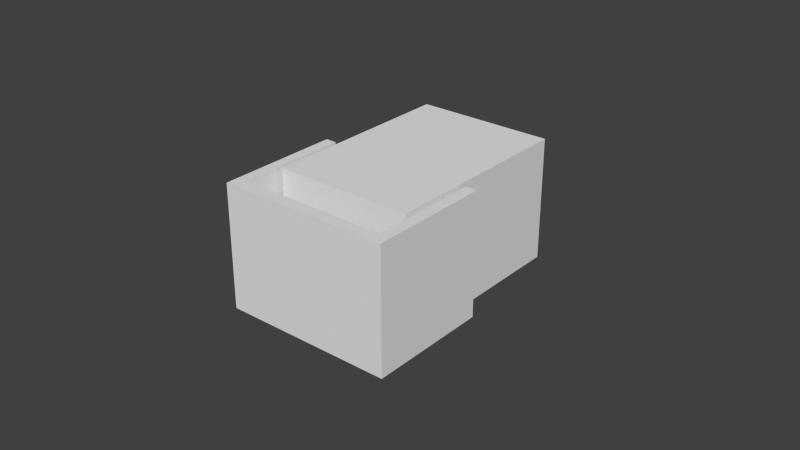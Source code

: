 # Source: dynamixel.blend  (saved by Blender 2.62.0; exported with 4.5.12 LTS)
import bpy
from mathutils import Matrix  # noqa: F401  (used for matrix-valued properties, if any)

bpy.ops.wm.read_factory_settings(use_empty=True)
scene = bpy.context.scene
scene.name = 'Scene'

# ---- collections
col_collection_1 = bpy.data.collections.new('Collection 1'); scene.collection.children.link(col_collection_1)

# ---- materials (node trees are filled in below, after node groups)
mat_material = bpy.data.materials.new('Material')
mat_material.alpha_threshold = 0.0
mat_material.use_transparent_shadow = False
mat_material.roughness = 0.5
mat_material.line_color = (0.0, 0.0, 0.0, 1.0)

# ---- material node trees

# ---- world
world_world = bpy.data.worlds.new('World'); scene.world = world_world
world_world.color = (0.05088, 0.05088, 0.05088)
world_world.use_sun_shadow = False
world_world.sun_shadow_jitter_overblur = 0.0
world_world.cycles.sampling_method = 'MANUAL'
world_world.cycles.sample_map_resolution = 256

# ---- meshes
me_cube = bpy.data.meshes.new('Cube')
me_cube.from_pydata([(0.1556, 0.1992, -0.1556), (0.1556, -0.1992, -0.1556), (-0.1556, -0.1992, -0.1556), (-0.1556, 0.1992, -0.1556), (0.1556, 0.1992, 0.1556), (0.1556, -0.1992, 0.1556), (-0.1556, -0.1992, 0.1556), (-0.1556, 0.1992, 0.1556)], [], [(0, 1, 2, 3), (4, 7, 6, 5), (0, 4, 5, 1), (1, 5, 6, 2), (2, 6, 7, 3), (4, 0, 3, 7)])
me_cube.materials.append(mat_material)
me_cube.use_remesh_preserve_volume = False
me_cube.use_remesh_preserve_attributes = False
me_cube.use_mirror_vertex_groups = False
me_cube.update()
me_cube_002 = bpy.data.meshes.new('Cube.002')
me_cube_002.from_pydata([(-2.036, 0.8394, -0.9631), (-2.036, -1.701, -0.9631), (-2.335, -1.701, -0.9631), (-2.335, 0.8394, -0.9631), (-2.036, 0.8394, 1.037), (-2.036, -1.701, 1.037), (-2.335, -1.701, 1.037), (-2.335, 0.8394, 1.037), (-2.335, -1.99, -0.9631), (-2.335, -1.99, 1.037), (-2.036, -1.99, -0.9631), (-2.036, -1.99, 1.037), (2.123, -1.701, -0.9631), (2.123, -1.99, -0.9631), (2.123, -1.99, 1.037), (2.123, -1.701, 1.037), (2.442, -1.701, 1.037), (2.442, -1.701, -0.9631), (2.442, -1.99, 1.037), (2.442, -1.99, -0.9631), (2.442, 0.8287, -0.9631), (2.123, 0.8287, -0.9631), (2.442, 0.8287, 1.037), (2.123, 0.8287, 1.037)], [], [(0, 1, 2, 3), (4, 7, 6, 5), (0, 4, 5, 1), (2, 6, 7, 3), (4, 0, 3, 7), (6, 2, 8, 9), (5, 6, 9, 11), (2, 1, 10, 8), (10, 11, 9, 8), (10, 1, 12, 13), (11, 10, 13, 14), (5, 11, 14, 15), (1, 5, 15, 12), (15, 14, 18, 16), (14, 13, 19, 18), (13, 12, 17, 19), (17, 16, 18, 19), (17, 12, 21, 20), (16, 17, 20, 22), (15, 16, 22, 23), (12, 15, 23, 21), (21, 23, 22, 20)])
me_cube_002.use_remesh_preserve_volume = False
me_cube_002.use_remesh_preserve_attributes = False
me_cube_002.use_mirror_vertex_groups = False
me_cube_002.update()
arm_armature = bpy.data.armatures.new('Armature')  # bones are not reproduced

# ---- objects
ob_base = bpy.data.objects.new('Base', me_cube)
ob_armature = bpy.data.objects.new('Armature', arm_armature)
ob_bracket = bpy.data.objects.new('Bracket', me_cube_002)

# ---- transforms, parenting, visibility, modifiers, constraints
ob_base.location = (0.0, 0.0, 0.0)
ob_base.scale = (0.1446, 0.1632, 0.1285)
ob_base.lock_rotations_4d = False
ob_base.empty_display_type = 'ARROWS'
ob_base.lineart.crease_threshold = 0.0
ob_armature.parent = ob_base
ob_armature.matrix_parent_inverse = Matrix(((6.916, 0.0, 0.0, 0.0), (0.0, 6.129, 0.0, 0.0), (0.0, 0.0, 7.78, 0.0), (0.0, 0.0, 0.0, 1.0)))
ob_armature.location = (0.0004057, -0.0221, -0.0001212)
ob_armature.scale = (0.06697, 0.06697, 0.06697)
ob_armature.lineart.crease_threshold = 0.0
_c = ob_armature.constraints.new('LIMIT_ROTATION'); _c.name = 'Limit Rotation'
_c.use_limit_x = True
_c.use_limit_y = True
_c.use_limit_z = True
_c.min_x = -1.833
_c.max_x = 1.833
_c.use_legacy_behavior = True
ob_bracket.parent = ob_base
ob_bracket.matrix_parent_inverse = Matrix(((6.916, 0.0, 0.0, 0.0), (0.0, 6.129, 0.0, 0.0), (0.0, 0.0, 7.78, 0.0), (0.0, 0.0, 0.0, 1.0)))
ob_bracket.location = (-0.0003183, -0.02083, -0.0008662)
ob_bracket.scale = (0.01161, 0.01414, 0.02)
ob_bracket.lineart.crease_threshold = 0.0
_c = ob_bracket.constraints.new('COPY_ROTATION'); _c.name = 'Copy Rotation'
_c.target = ob_armature

# ---- collection membership
col_collection_1.objects.link(ob_base)
col_collection_1.objects.link(ob_armature)
col_collection_1.objects.link(ob_bracket)

# ---- scene / render settings (as saved in the file)
scene.frame_start = 1; scene.frame_end = 250; scene.frame_set(35)
scene.render.engine = 'BLENDER_EEVEE_NEXT'
scene.render.image_settings.color_mode = 'RGB'
scene.render.image_settings.compression = 90
scene.render.resolution_percentage = 50
scene.render.dither_intensity = 0.0
scene.render.bake_margin = 2
scene.render.bake_bias = 0.0
scene.cycles.use_denoising = False
scene.cycles.samples = 10
scene.cycles.sampling_pattern = 'TABULATED_SOBOL'
scene.cycles.light_sampling_threshold = 0.0
scene.cycles.use_adaptive_sampling = False
scene.cycles.use_light_tree = False
scene.cycles.blur_glossy = 0.0
scene.cycles.volume_bounces = 1
scene.cycles.pixel_filter_type = 'GAUSSIAN'
scene.cycles.sample_clamp_indirect = 0.0
scene.view_settings.view_transform = 'Standard'
bpy.context.view_layer.update()

# ---- added for rendering (the .blend has no active camera and no usable light): camera, sun
cam_auto = bpy.data.cameras.new('AutoCamera')
cam_auto.lens = 50.0
cam_auto.sensor_width = 36.0
cam_auto.clip_end = 1000.0
ob_auto_camera = bpy.data.objects.new('AutoCamera', cam_auto)
scene.collection.objects.link(ob_auto_camera)
ob_auto_camera.location = (0.185345, -0.230288, 0.147972)
ob_auto_camera.rotation_euler = (1.09748, -7.21219e-08, 0.694738)
scene.camera = ob_auto_camera
light_auto_sun = bpy.data.lights.new('AutoSun', 'SUN')
light_auto_sun.energy = 3.0
light_auto_sun.angle = 0.0523599
ob_auto_sun = bpy.data.objects.new('AutoSun', light_auto_sun)
scene.collection.objects.link(ob_auto_sun)
ob_auto_sun.rotation_euler = (0.872665, 0.174533, 0.523599)
bpy.context.view_layer.update()
